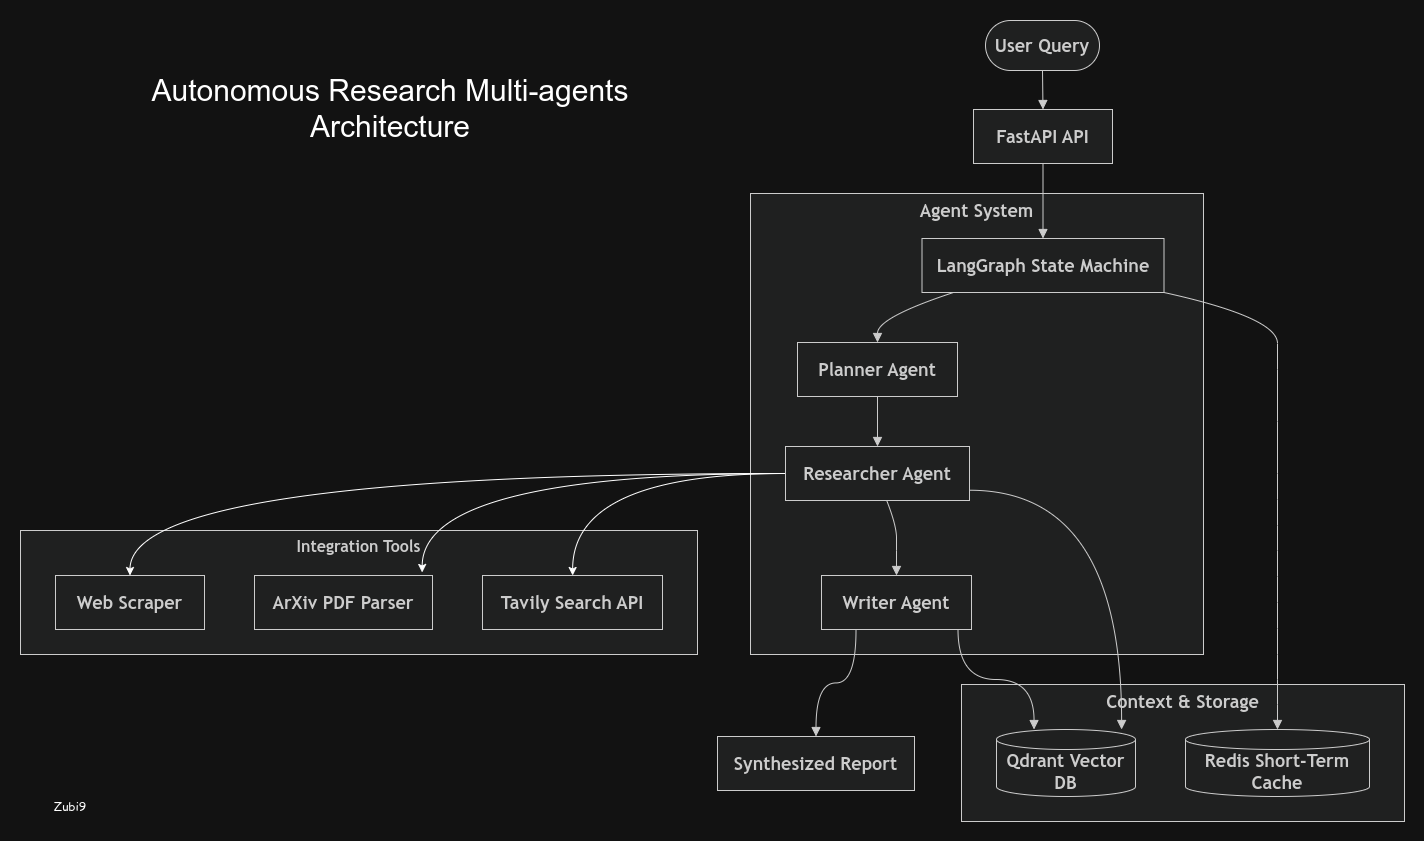

The diagram above was exported from draw.io. Its source (the exported page's mxGraphModel, read from the mxfile embedded in the PNG):
<mxGraphModel dx="2309" dy="1277" grid="1" gridSize="10" guides="1" tooltips="1" connect="1" arrows="1" fold="1" page="1" pageScale="1" pageWidth="850" pageHeight="1100" math="0" shadow="0">
  <root>
    <mxCell id="0" />
    <mxCell id="1" parent="0" />
    <UserObject label="" mermaidData="{&#10;  &quot;data&quot;: &quot;graph TD\n    User([User Query]) --&gt; API[FastAPI API]\n    API --&gt; Graph[LangGraph State Machine]\n    \n    subgraph Agents [Agent System]\n        Graph --&gt; Planner[Planner Agent]\n        Planner --&gt; Researcher[Researcher Agent]\n        Researcher --&gt; Writer[Writer Agent]\n    end\n\n    subgraph Tools [Integration Tools]\n        Researcher --&gt; Tavily[Tavily Search API]\n        Researcher --&gt; Arxiv[ArXiv PDF Parser]\n        Researcher --&gt; Scraper[Web Scraper]\n    end\n\n    subgraph Memory [Context &amp; Storage]\n        Graph --&gt; Redis[(Redis Short-Term Cache)]\n        Researcher --&gt; Qdrant[(Qdrant Vector DB)]\n        Writer --&gt; Qdrant\n    end\n\n    Writer --&gt; Output[Synthesized Report]&quot;,&#10;  &quot;config&quot;: null&#10;}" id="q0Ahma3tMT-3HnRtLQN9-1">
      <mxCell connectable="0" parent="1" style="group;transparentBounds=1;editIcon=1;lockedGroup=0;groupPadding=20;" vertex="1">
        <mxGeometry height="861" width="1134" as="geometry" />
      </mxCell>
    </UserObject>
    <UserObject label="Agent System" mermaidId="n:Agents" mermaidBaseStyle="html=1;whiteSpace=wrap;strokeWidth=1;verticalAlign=top;fillColor=light-dark(#ffffde,#1f2020);strokeColor=light-dark(#aaaa33,#cccccc);fontColor=light-dark(#333333,#cccccc);fontFamily=Trebuchet MS,Verdana,Arial,sans-serif;fontSize=16;" mermaidBaseValue="Agent System" id="q0Ahma3tMT-3HnRtLQN9-2">
      <mxCell parent="q0Ahma3tMT-3HnRtLQN9-1" style="html=1;whiteSpace=wrap;strokeWidth=1;verticalAlign=top;fillColor=light-dark(#ffffde,#1f2020);strokeColor=light-dark(#aaaa33,#cccccc);fontColor=light-dark(#333333,#cccccc);fontFamily=Trebuchet MS,Verdana,Arial,sans-serif;fontSize=18;fontStyle=1" vertex="1">
        <mxGeometry height="461" width="453" x="770" y="213" as="geometry" />
      </mxCell>
    </UserObject>
    <UserObject label="LangGraph State Machine" mermaidId="n:Graph" mermaidBaseStyle="html=1;whiteSpace=wrap;strokeWidth=1;fillColor=light-dark(#ECECFF,#1f2020);strokeColor=light-dark(#9370DB,#cccccc);fontColor=light-dark(#333333,#cccccc);fontFamily=Trebuchet MS,Verdana,Arial,sans-serif;fontSize=16;" mermaidBaseValue="LangGraph State Machine" id="q0Ahma3tMT-3HnRtLQN9-3">
      <mxCell parent="q0Ahma3tMT-3HnRtLQN9-2" style="html=1;whiteSpace=wrap;strokeWidth=1;fillColor=light-dark(#ECECFF,#1f2020);strokeColor=light-dark(#9370DB,#cccccc);fontColor=light-dark(#333333,#cccccc);fontFamily=Trebuchet MS,Verdana,Arial,sans-serif;fontSize=18;fontStyle=1" vertex="1">
        <mxGeometry height="54" width="242" x="171.5" y="45" as="geometry" />
      </mxCell>
    </UserObject>
    <UserObject label="Planner Agent" mermaidId="n:Planner" mermaidBaseStyle="html=1;whiteSpace=wrap;strokeWidth=1;fillColor=light-dark(#ECECFF,#1f2020);strokeColor=light-dark(#9370DB,#cccccc);fontColor=light-dark(#333333,#cccccc);fontFamily=Trebuchet MS,Verdana,Arial,sans-serif;fontSize=16;" mermaidBaseValue="Planner Agent" id="q0Ahma3tMT-3HnRtLQN9-4">
      <mxCell parent="q0Ahma3tMT-3HnRtLQN9-2" style="html=1;whiteSpace=wrap;strokeWidth=1;fillColor=light-dark(#ECECFF,#1f2020);strokeColor=light-dark(#9370DB,#cccccc);fontColor=light-dark(#333333,#cccccc);fontFamily=Trebuchet MS,Verdana,Arial,sans-serif;fontSize=18;fontStyle=1" vertex="1">
        <mxGeometry height="54" width="160" x="47" y="149" as="geometry" />
      </mxCell>
    </UserObject>
    <UserObject label="Researcher Agent" mermaidId="n:Researcher" mermaidBaseStyle="html=1;whiteSpace=wrap;strokeWidth=1;fillColor=light-dark(#ECECFF,#1f2020);strokeColor=light-dark(#9370DB,#cccccc);fontColor=light-dark(#333333,#cccccc);fontFamily=Trebuchet MS,Verdana,Arial,sans-serif;fontSize=16;" mermaidBaseValue="Researcher Agent" id="q0Ahma3tMT-3HnRtLQN9-5">
      <mxCell parent="q0Ahma3tMT-3HnRtLQN9-2" style="html=1;whiteSpace=wrap;strokeWidth=1;fillColor=light-dark(#ECECFF,#1f2020);strokeColor=light-dark(#9370DB,#cccccc);fontColor=light-dark(#333333,#cccccc);fontFamily=Trebuchet MS,Verdana,Arial,sans-serif;fontSize=18;fontStyle=1" vertex="1">
        <mxGeometry height="54" width="184" x="35" y="253" as="geometry" />
      </mxCell>
    </UserObject>
    <UserObject label="Writer Agent" mermaidId="n:Writer" mermaidBaseStyle="html=1;whiteSpace=wrap;strokeWidth=1;fillColor=light-dark(#ECECFF,#1f2020);strokeColor=light-dark(#9370DB,#cccccc);fontColor=light-dark(#333333,#cccccc);fontFamily=Trebuchet MS,Verdana,Arial,sans-serif;fontSize=16;" mermaidBaseValue="Writer Agent" id="q0Ahma3tMT-3HnRtLQN9-6">
      <mxCell parent="q0Ahma3tMT-3HnRtLQN9-2" style="html=1;whiteSpace=wrap;strokeWidth=1;fillColor=light-dark(#ECECFF,#1f2020);strokeColor=light-dark(#9370DB,#cccccc);fontColor=light-dark(#333333,#cccccc);fontFamily=Trebuchet MS,Verdana,Arial,sans-serif;fontSize=18;fontStyle=1" vertex="1">
        <mxGeometry height="54" width="150" x="71" y="382" as="geometry" />
      </mxCell>
    </UserObject>
    <UserObject label="" mermaidId="e:Graph-&gt;Planner#0" mermaidBaseStyle="curved=1;startArrow=none;endArrow=block;endSize=7;strokeColor=light-dark(#333333,#cccccc);exitX=0.13;exitY=1;entryX=0.5;entryY=0;" mermaidBaseValue="" id="q0Ahma3tMT-3HnRtLQN9-7">
      <mxCell edge="1" parent="q0Ahma3tMT-3HnRtLQN9-2" source="q0Ahma3tMT-3HnRtLQN9-3" style="curved=1;startArrow=none;endArrow=block;endSize=7;strokeColor=light-dark(#333333,#cccccc);exitX=0.13;exitY=1;entryX=0.5;entryY=0;rounded=0;fontStyle=1;fontSize=18;" target="q0Ahma3tMT-3HnRtLQN9-4">
        <mxGeometry relative="1" as="geometry">
          <Array as="points">
            <mxPoint x="127" y="124" />
          </Array>
        </mxGeometry>
      </mxCell>
    </UserObject>
    <UserObject label="" mermaidId="e:Planner-&gt;Researcher#0" mermaidBaseStyle="curved=1;startArrow=none;endArrow=block;endSize=7;strokeColor=light-dark(#333333,#cccccc);exitX=0.5;exitY=1;entryX=0.5;entryY=0;" mermaidBaseValue="" id="q0Ahma3tMT-3HnRtLQN9-8">
      <mxCell edge="1" parent="q0Ahma3tMT-3HnRtLQN9-2" source="q0Ahma3tMT-3HnRtLQN9-4" style="curved=1;startArrow=none;endArrow=block;endSize=7;strokeColor=light-dark(#333333,#cccccc);exitX=0.5;exitY=1;entryX=0.5;entryY=0;rounded=0;fontStyle=1;fontSize=18;" target="q0Ahma3tMT-3HnRtLQN9-5">
        <mxGeometry relative="1" as="geometry">
          <Array as="points" />
        </mxGeometry>
      </mxCell>
    </UserObject>
    <UserObject label="" mermaidId="e:Researcher-&gt;Writer#0" mermaidBaseStyle="curved=1;startArrow=none;endArrow=block;endSize=7;strokeColor=light-dark(#333333,#cccccc);exitX=0.55;exitY=1;entryX=0.5;entryY=0;" mermaidBaseValue="" id="q0Ahma3tMT-3HnRtLQN9-9">
      <mxCell edge="1" parent="q0Ahma3tMT-3HnRtLQN9-2" source="q0Ahma3tMT-3HnRtLQN9-5" style="curved=1;startArrow=none;endArrow=block;endSize=7;strokeColor=light-dark(#333333,#cccccc);exitX=0.55;exitY=1;entryX=0.5;entryY=0;rounded=0;fontStyle=1;fontSize=18;" target="q0Ahma3tMT-3HnRtLQN9-6">
        <mxGeometry relative="1" as="geometry">
          <Array as="points">
            <mxPoint x="146" y="332" />
            <mxPoint x="146" y="357" />
          </Array>
        </mxGeometry>
      </mxCell>
    </UserObject>
    <UserObject label="&lt;b&gt;Integration Tools&lt;/b&gt;" mermaidId="n:Tools" mermaidBaseStyle="html=1;whiteSpace=wrap;strokeWidth=1;verticalAlign=top;fillColor=light-dark(#ffffde,#1f2020);strokeColor=light-dark(#aaaa33,#cccccc);fontColor=light-dark(#333333,#cccccc);fontFamily=Trebuchet MS,Verdana,Arial,sans-serif;fontSize=16;" mermaidBaseValue="Integration Tools" id="q0Ahma3tMT-3HnRtLQN9-10">
      <mxCell parent="q0Ahma3tMT-3HnRtLQN9-1" style="html=1;whiteSpace=wrap;strokeWidth=1;verticalAlign=top;fillColor=light-dark(#ffffde,#1f2020);strokeColor=light-dark(#aaaa33,#cccccc);fontColor=light-dark(#333333,#cccccc);fontFamily=Trebuchet MS,Verdana,Arial,sans-serif;fontSize=16;" vertex="1">
        <mxGeometry height="124" width="677" x="40" y="550" as="geometry" />
      </mxCell>
    </UserObject>
    <UserObject label="Tavily Search API" mermaidId="n:Tavily" mermaidBaseStyle="html=1;whiteSpace=wrap;strokeWidth=1;fillColor=light-dark(#ECECFF,#1f2020);strokeColor=light-dark(#9370DB,#cccccc);fontColor=light-dark(#333333,#cccccc);fontFamily=Trebuchet MS,Verdana,Arial,sans-serif;fontSize=16;" mermaidBaseValue="Tavily Search API" id="q0Ahma3tMT-3HnRtLQN9-11">
      <mxCell parent="q0Ahma3tMT-3HnRtLQN9-10" style="html=1;whiteSpace=wrap;strokeWidth=1;fillColor=light-dark(#ECECFF,#1f2020);strokeColor=light-dark(#9370DB,#cccccc);fontColor=light-dark(#333333,#cccccc);fontFamily=Trebuchet MS,Verdana,Arial,sans-serif;fontSize=18;fontStyle=1" vertex="1">
        <mxGeometry height="54" width="180" x="462" y="45" as="geometry" />
      </mxCell>
    </UserObject>
    <UserObject label="ArXiv PDF Parser" mermaidId="n:Arxiv" mermaidBaseStyle="html=1;whiteSpace=wrap;strokeWidth=1;fillColor=light-dark(#ECECFF,#1f2020);strokeColor=light-dark(#9370DB,#cccccc);fontColor=light-dark(#333333,#cccccc);fontFamily=Trebuchet MS,Verdana,Arial,sans-serif;fontSize=16;" mermaidBaseValue="ArXiv PDF Parser" id="q0Ahma3tMT-3HnRtLQN9-12">
      <mxCell parent="q0Ahma3tMT-3HnRtLQN9-10" style="html=1;whiteSpace=wrap;strokeWidth=1;fillColor=light-dark(#ECECFF,#1f2020);strokeColor=light-dark(#9370DB,#cccccc);fontColor=light-dark(#333333,#cccccc);fontFamily=Trebuchet MS,Verdana,Arial,sans-serif;fontSize=18;fontStyle=1" vertex="1">
        <mxGeometry height="54" width="178" x="234" y="45" as="geometry" />
      </mxCell>
    </UserObject>
    <UserObject label="Web Scraper" mermaidId="n:Scraper" mermaidBaseStyle="html=1;whiteSpace=wrap;strokeWidth=1;fillColor=light-dark(#ECECFF,#1f2020);strokeColor=light-dark(#9370DB,#cccccc);fontColor=light-dark(#333333,#cccccc);fontFamily=Trebuchet MS,Verdana,Arial,sans-serif;fontSize=16;" mermaidBaseValue="Web Scraper" id="q0Ahma3tMT-3HnRtLQN9-13">
      <mxCell parent="q0Ahma3tMT-3HnRtLQN9-10" style="html=1;whiteSpace=wrap;strokeWidth=1;fillColor=light-dark(#ECECFF,#1f2020);strokeColor=light-dark(#9370DB,#cccccc);fontColor=light-dark(#333333,#cccccc);fontFamily=Trebuchet MS,Verdana,Arial,sans-serif;fontSize=18;fontStyle=1" vertex="1">
        <mxGeometry height="54" width="149" x="35" y="45" as="geometry" />
      </mxCell>
    </UserObject>
    <UserObject label="Context &amp;amp; Storage" mermaidId="n:Memory" mermaidBaseStyle="html=1;whiteSpace=wrap;strokeWidth=1;verticalAlign=top;fillColor=light-dark(#ffffde,#1f2020);strokeColor=light-dark(#aaaa33,#cccccc);fontColor=light-dark(#333333,#cccccc);fontFamily=Trebuchet MS,Verdana,Arial,sans-serif;fontSize=16;" mermaidBaseValue="Context &amp; Storage" id="q0Ahma3tMT-3HnRtLQN9-14">
      <mxCell parent="q0Ahma3tMT-3HnRtLQN9-1" style="html=1;whiteSpace=wrap;strokeWidth=1;verticalAlign=top;fillColor=light-dark(#ffffde,#1f2020);strokeColor=light-dark(#aaaa33,#cccccc);fontColor=light-dark(#333333,#cccccc);fontFamily=Trebuchet MS,Verdana,Arial,sans-serif;fontSize=18;fontStyle=1" vertex="1">
        <mxGeometry height="137" width="443" x="981" y="704" as="geometry" />
      </mxCell>
    </UserObject>
    <UserObject label="Redis Short-Term Cache" mermaidId="n:Redis" mermaidBaseStyle="html=1;shape=cylinder3;boundedLbl=1;backgroundOutline=1;size=10;strokeWidth=1;whiteSpace=wrap;fillColor=light-dark(#ECECFF,#1f2020);strokeColor=light-dark(#9370DB,#cccccc);fontColor=light-dark(#333333,#cccccc);fontFamily=Trebuchet MS,Verdana,Arial,sans-serif;fontSize=16;" mermaidBaseValue="Redis Short-Term Cache" id="q0Ahma3tMT-3HnRtLQN9-15">
      <mxCell parent="q0Ahma3tMT-3HnRtLQN9-14" style="html=1;shape=cylinder3;boundedLbl=1;backgroundOutline=1;size=10;strokeWidth=1;whiteSpace=wrap;fillColor=light-dark(#ECECFF,#1f2020);strokeColor=light-dark(#9370DB,#cccccc);fontColor=light-dark(#333333,#cccccc);fontFamily=Trebuchet MS,Verdana,Arial,sans-serif;fontSize=18;fontStyle=1" vertex="1">
        <mxGeometry height="67" width="184" x="224" y="45" as="geometry" />
      </mxCell>
    </UserObject>
    <UserObject label="Qdrant Vector DB" mermaidId="n:Qdrant" mermaidBaseStyle="html=1;shape=cylinder3;boundedLbl=1;backgroundOutline=1;size=10;strokeWidth=1;whiteSpace=wrap;fillColor=light-dark(#ECECFF,#1f2020);strokeColor=light-dark(#9370DB,#cccccc);fontColor=light-dark(#333333,#cccccc);fontFamily=Trebuchet MS,Verdana,Arial,sans-serif;fontSize=16;" mermaidBaseValue="Qdrant Vector DB" id="q0Ahma3tMT-3HnRtLQN9-16">
      <mxCell parent="q0Ahma3tMT-3HnRtLQN9-14" style="html=1;shape=cylinder3;boundedLbl=1;backgroundOutline=1;size=10;strokeWidth=1;whiteSpace=wrap;fillColor=light-dark(#ECECFF,#1f2020);strokeColor=light-dark(#9370DB,#cccccc);fontColor=light-dark(#333333,#cccccc);fontFamily=Trebuchet MS,Verdana,Arial,sans-serif;fontSize=18;fontStyle=1" vertex="1">
        <mxGeometry height="67" width="139" x="35" y="45" as="geometry" />
      </mxCell>
    </UserObject>
    <UserObject label="User Query" mermaidId="n:User" mermaidBaseStyle="html=1;rounded=1;whiteSpace=wrap;arcSize=50;strokeWidth=1;fillColor=light-dark(#ECECFF,#1f2020);strokeColor=light-dark(#9370DB,#cccccc);fontColor=light-dark(#333333,#cccccc);fontFamily=Trebuchet MS,Verdana,Arial,sans-serif;fontSize=16;" mermaidBaseValue="User Query" id="q0Ahma3tMT-3HnRtLQN9-17">
      <mxCell parent="q0Ahma3tMT-3HnRtLQN9-1" style="html=1;rounded=1;whiteSpace=wrap;arcSize=50;strokeWidth=1;fillColor=light-dark(#ECECFF,#1f2020);strokeColor=light-dark(#9370DB,#cccccc);fontColor=light-dark(#333333,#cccccc);fontFamily=Trebuchet MS,Verdana,Arial,sans-serif;fontSize=18;fontStyle=1" vertex="1">
        <mxGeometry height="50" width="114" x="1005" y="40" as="geometry" />
      </mxCell>
    </UserObject>
    <UserObject label="FastAPI API" mermaidId="n:API" mermaidBaseStyle="html=1;whiteSpace=wrap;strokeWidth=1;fillColor=light-dark(#ECECFF,#1f2020);strokeColor=light-dark(#9370DB,#cccccc);fontColor=light-dark(#333333,#cccccc);fontFamily=Trebuchet MS,Verdana,Arial,sans-serif;fontSize=16;" mermaidBaseValue="FastAPI API" id="q0Ahma3tMT-3HnRtLQN9-18">
      <mxCell parent="q0Ahma3tMT-3HnRtLQN9-1" style="html=1;whiteSpace=wrap;strokeWidth=1;fillColor=light-dark(#ECECFF,#1f2020);strokeColor=light-dark(#9370DB,#cccccc);fontColor=light-dark(#333333,#cccccc);fontFamily=Trebuchet MS,Verdana,Arial,sans-serif;fontSize=18;fontStyle=1" vertex="1">
        <mxGeometry height="54" width="139" x="993" y="129" as="geometry" />
      </mxCell>
    </UserObject>
    <UserObject label="Synthesized Report" mermaidId="n:Output" mermaidBaseStyle="html=1;whiteSpace=wrap;strokeWidth=1;fillColor=light-dark(#ECECFF,#1f2020);strokeColor=light-dark(#9370DB,#cccccc);fontColor=light-dark(#333333,#cccccc);fontFamily=Trebuchet MS,Verdana,Arial,sans-serif;fontSize=16;" mermaidBaseValue="Synthesized Report" id="q0Ahma3tMT-3HnRtLQN9-19">
      <mxCell parent="q0Ahma3tMT-3HnRtLQN9-1" style="html=1;whiteSpace=wrap;strokeWidth=1;fillColor=light-dark(#ECECFF,#1f2020);strokeColor=light-dark(#9370DB,#cccccc);fontColor=light-dark(#333333,#cccccc);fontFamily=Trebuchet MS,Verdana,Arial,sans-serif;fontSize=18;fontStyle=1" vertex="1">
        <mxGeometry height="54" width="197" x="737" y="756" as="geometry" />
      </mxCell>
    </UserObject>
    <UserObject label="" mermaidId="e:User-&gt;API#0" mermaidBaseStyle="curved=1;startArrow=none;endArrow=block;endSize=7;strokeColor=light-dark(#333333,#cccccc);exitX=0.5;exitY=1;entryX=0.5;entryY=0;" mermaidBaseValue="" id="q0Ahma3tMT-3HnRtLQN9-20">
      <mxCell edge="1" parent="q0Ahma3tMT-3HnRtLQN9-1" source="q0Ahma3tMT-3HnRtLQN9-17" style="curved=1;startArrow=none;endArrow=block;endSize=7;strokeColor=light-dark(#333333,#cccccc);exitX=0.5;exitY=1;entryX=0.5;entryY=0;rounded=0;fontStyle=1;fontSize=18;" target="q0Ahma3tMT-3HnRtLQN9-18">
        <mxGeometry relative="1" as="geometry">
          <Array as="points" />
        </mxGeometry>
      </mxCell>
    </UserObject>
    <UserObject label="" mermaidId="e:API-&gt;Graph#0" mermaidBaseStyle="curved=1;startArrow=none;endArrow=block;endSize=7;strokeColor=light-dark(#333333,#cccccc);exitX=0.5;exitY=1;entryX=0.5;entryY=0;" mermaidBaseValue="" id="q0Ahma3tMT-3HnRtLQN9-21">
      <mxCell edge="1" parent="q0Ahma3tMT-3HnRtLQN9-1" source="q0Ahma3tMT-3HnRtLQN9-18" style="curved=1;startArrow=none;endArrow=block;endSize=7;strokeColor=light-dark(#333333,#cccccc);exitX=0.5;exitY=1;entryX=0.5;entryY=0;rounded=0;fontStyle=1;fontSize=18;" target="q0Ahma3tMT-3HnRtLQN9-3">
        <mxGeometry relative="1" as="geometry">
          <Array as="points" />
        </mxGeometry>
      </mxCell>
    </UserObject>
    <UserObject label="" mermaidId="e:Graph-&gt;Redis#0" mermaidBaseStyle="curved=1;startArrow=none;endArrow=block;endSize=7;strokeColor=light-dark(#333333,#cccccc);exitX=1;exitY=1;entryX=0.5;entryY=0;" mermaidBaseValue="" id="q0Ahma3tMT-3HnRtLQN9-25">
      <mxCell edge="1" parent="q0Ahma3tMT-3HnRtLQN9-1" source="q0Ahma3tMT-3HnRtLQN9-3" style="curved=1;startArrow=none;endArrow=block;endSize=7;strokeColor=light-dark(#333333,#cccccc);exitX=1;exitY=1;entryX=0.5;entryY=0;rounded=0;fontStyle=1;fontSize=18;" target="q0Ahma3tMT-3HnRtLQN9-15">
        <mxGeometry relative="1" as="geometry">
          <Array as="points">
            <mxPoint x="1297" y="337" />
            <mxPoint x="1297" y="389" />
            <mxPoint x="1297" y="493" />
            <mxPoint x="1297" y="545" />
            <mxPoint x="1297" y="570" />
            <mxPoint x="1297" y="622" />
            <mxPoint x="1297" y="674" />
            <mxPoint x="1297" y="699" />
            <mxPoint x="1297" y="724" />
          </Array>
        </mxGeometry>
      </mxCell>
    </UserObject>
    <UserObject label="" mermaidId="e:Researcher-&gt;Qdrant#0" mermaidBaseStyle="curved=1;startArrow=none;endArrow=block;endSize=7;strokeColor=light-dark(#333333,#cccccc);exitX=1;exitY=0.81;entryX=0.9;entryY=0;" mermaidBaseValue="" id="q0Ahma3tMT-3HnRtLQN9-26">
      <mxCell edge="1" parent="q0Ahma3tMT-3HnRtLQN9-1" source="q0Ahma3tMT-3HnRtLQN9-5" style="startArrow=none;endArrow=block;endSize=7;strokeColor=light-dark(#333333,#cccccc);exitX=1;exitY=0.81;entryX=0.9;entryY=0;rounded=0;edgeStyle=orthogonalEdgeStyle;curved=1;fontStyle=1;fontSize=18;" target="q0Ahma3tMT-3HnRtLQN9-16">
        <mxGeometry relative="1" as="geometry" />
      </mxCell>
    </UserObject>
    <UserObject label="" mermaidId="e:Writer-&gt;Qdrant#0" mermaidBaseStyle="curved=1;startArrow=none;endArrow=block;endSize=7;strokeColor=light-dark(#333333,#cccccc);exitX=0.91;exitY=1;entryX=0.27;entryY=0;" mermaidBaseValue="" id="q0Ahma3tMT-3HnRtLQN9-27">
      <mxCell edge="1" parent="q0Ahma3tMT-3HnRtLQN9-1" source="q0Ahma3tMT-3HnRtLQN9-6" style="curved=1;startArrow=none;endArrow=block;endSize=7;strokeColor=light-dark(#333333,#cccccc);exitX=0.91;exitY=1;entryX=0.27;entryY=0;rounded=0;edgeStyle=orthogonalEdgeStyle;fontStyle=1;fontSize=18;" target="q0Ahma3tMT-3HnRtLQN9-16">
        <mxGeometry relative="1" as="geometry" />
      </mxCell>
    </UserObject>
    <UserObject label="" mermaidId="e:Writer-&gt;Output#0" mermaidBaseStyle="curved=1;startArrow=none;endArrow=block;endSize=7;strokeColor=light-dark(#333333,#cccccc);exitX=0.23;exitY=1;entryX=0.5;entryY=0;" mermaidBaseValue="" id="q0Ahma3tMT-3HnRtLQN9-28">
      <mxCell edge="1" parent="q0Ahma3tMT-3HnRtLQN9-1" source="q0Ahma3tMT-3HnRtLQN9-6" style="curved=1;startArrow=none;endArrow=block;endSize=7;strokeColor=light-dark(#333333,#cccccc);exitX=0.23;exitY=1;entryX=0.5;entryY=0;rounded=0;edgeStyle=orthogonalEdgeStyle;fontStyle=1;fontSize=18;" target="q0Ahma3tMT-3HnRtLQN9-19">
        <mxGeometry relative="1" as="geometry" />
      </mxCell>
    </UserObject>
    <mxCell id="q0Ahma3tMT-3HnRtLQN9-29" edge="1" parent="q0Ahma3tMT-3HnRtLQN9-1" source="q0Ahma3tMT-3HnRtLQN9-5" style="edgeStyle=orthogonalEdgeStyle;rounded=0;orthogonalLoop=1;jettySize=auto;html=1;exitX=0;exitY=0.5;exitDx=0;exitDy=0;curved=1;fontStyle=1;fontSize=18;" target="q0Ahma3tMT-3HnRtLQN9-11">
      <mxGeometry relative="1" as="geometry" />
    </mxCell>
    <mxCell id="q0Ahma3tMT-3HnRtLQN9-30" edge="1" parent="q0Ahma3tMT-3HnRtLQN9-1" source="q0Ahma3tMT-3HnRtLQN9-5" style="edgeStyle=orthogonalEdgeStyle;rounded=0;orthogonalLoop=1;jettySize=auto;html=1;exitX=0;exitY=0.5;exitDx=0;exitDy=0;curved=1;entryX=0.942;entryY=-0.056;entryDx=0;entryDy=0;entryPerimeter=0;fontStyle=1;fontSize=18;" target="q0Ahma3tMT-3HnRtLQN9-12">
      <mxGeometry relative="1" as="geometry" />
    </mxCell>
    <mxCell id="q0Ahma3tMT-3HnRtLQN9-31" edge="1" parent="q0Ahma3tMT-3HnRtLQN9-1" source="q0Ahma3tMT-3HnRtLQN9-5" style="edgeStyle=orthogonalEdgeStyle;rounded=0;orthogonalLoop=1;jettySize=auto;html=1;exitX=0;exitY=0.5;exitDx=0;exitDy=0;entryX=0.5;entryY=0;entryDx=0;entryDy=0;curved=1;fontStyle=1;fontSize=18;" target="q0Ahma3tMT-3HnRtLQN9-13">
      <mxGeometry relative="1" as="geometry" />
    </mxCell>
    <mxCell id="q0Ahma3tMT-3HnRtLQN9-32" parent="q0Ahma3tMT-3HnRtLQN9-1" style="text;html=1;whiteSpace=wrap;strokeColor=none;fillColor=none;align=center;verticalAlign=middle;rounded=0;" value="&lt;font style=&quot;font-size: 30px;&quot;&gt;Autonomous Research Multi-agents Architecture&lt;/font&gt;" vertex="1">
      <mxGeometry height="110" width="480" x="170" y="73" as="geometry" />
    </mxCell>
    <mxCell id="q0Ahma3tMT-3HnRtLQN9-33" parent="q0Ahma3tMT-3HnRtLQN9-1" style="text;html=1;whiteSpace=wrap;strokeColor=none;fillColor=none;align=center;verticalAlign=middle;rounded=0;" value="&lt;font face=&quot;Comic Sans MS&quot;&gt;Zubi9&lt;/font&gt;" vertex="1">
      <mxGeometry height="30" width="60" x="60" y="811" as="geometry" />
    </mxCell>
  </root>
</mxGraphModel>